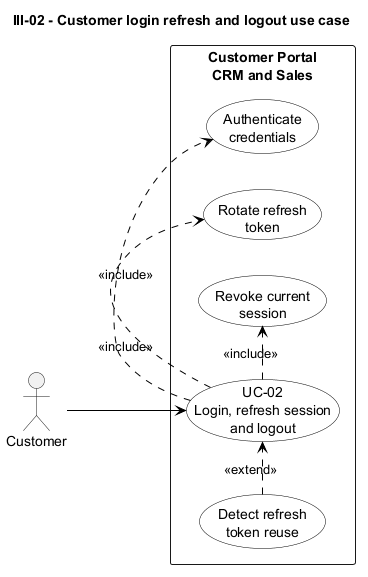

The diagram above was rendered by PlantUML. Its source (embedded in the PNG):
@startuml
title III-02 - Customer login refresh and logout use case

left to right direction
skinparam monochrome true
skinparam packageStyle rectangle
skinparam shadowing false
skinparam usecase {
    BackgroundColor White
    BorderColor Black
    ArrowColor Black
}

actor Customer

rectangle "Customer Portal\nCRM and Sales" {
    usecase "UC-02\nLogin, refresh session\nand logout" as UC02
    usecase "Authenticate\ncredentials" as Authenticate
    usecase "Rotate refresh\ntoken" as Rotate
    usecase "Revoke current\nsession" as Revoke
    usecase "Detect refresh\ntoken reuse" as Reuse
}

Customer --> UC02
UC02 .> Authenticate : <<include>>
UC02 .> Rotate : <<include>>
UC02 .> Revoke : <<include>>
Reuse .> UC02 : <<extend>>
@enduml